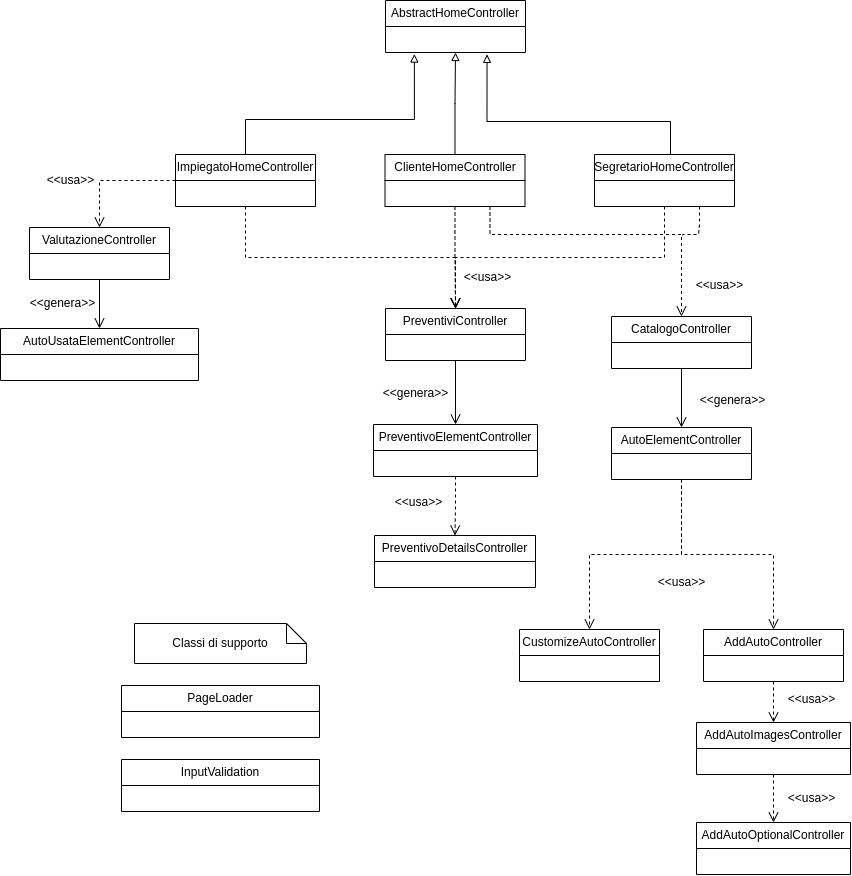

The diagram above was exported from draw.io. Its source (the exported page's mxGraphModel, read from the mxfile embedded in the PNG):
<mxGraphModel dx="1107" dy="306" grid="0" gridSize="10" guides="1" tooltips="1" connect="1" arrows="1" fold="1" page="1" pageScale="1" pageWidth="827" pageHeight="1169" math="0" shadow="0">
  <root>
    <mxCell id="0" />
    <mxCell id="1" parent="0" />
    <mxCell id="11" value="AbstractHomeController" style="swimlane;fontStyle=0;childLayout=stackLayout;horizontal=1;startSize=26;fillColor=none;horizontalStack=0;resizeParent=1;resizeParentMax=0;resizeLast=0;collapsible=1;marginBottom=0;whiteSpace=wrap;html=1;" parent="1" vertex="1">
      <mxGeometry x="356" y="313" width="140" height="52" as="geometry" />
    </mxCell>
    <mxCell id="29" style="edgeStyle=orthogonalEdgeStyle;rounded=0;orthogonalLoop=1;jettySize=auto;html=1;entryX=0.199;entryY=0.983;entryDx=0;entryDy=0;entryPerimeter=0;strokeWidth=1;endSize=6;endArrow=block;endFill=0;exitX=0.5;exitY=0;exitDx=0;exitDy=0;" parent="1" source="15" edge="1">
      <mxGeometry relative="1" as="geometry">
        <mxPoint x="384.8599999999999" y="366.558" as="targetPoint" />
        <Array as="points">
          <mxPoint x="216" y="432" />
          <mxPoint x="385" y="432" />
        </Array>
      </mxGeometry>
    </mxCell>
    <mxCell id="74" style="edgeStyle=orthogonalEdgeStyle;rounded=0;orthogonalLoop=1;jettySize=auto;html=1;entryX=0.5;entryY=0;entryDx=0;entryDy=0;dashed=1;endSize=8;endArrow=open;endFill=0;" edge="1" parent="1" source="15" target="30">
      <mxGeometry relative="1" as="geometry" />
    </mxCell>
    <mxCell id="82" style="edgeStyle=orthogonalEdgeStyle;rounded=0;orthogonalLoop=1;jettySize=auto;html=1;entryX=0.5;entryY=0;entryDx=0;entryDy=0;dashed=1;endArrow=open;endFill=0;endSize=8;exitX=0.5;exitY=1;exitDx=0;exitDy=0;" edge="1" parent="1" source="15" target="38">
      <mxGeometry relative="1" as="geometry" />
    </mxCell>
    <mxCell id="15" value="ImpiegatoHomeController" style="swimlane;fontStyle=0;childLayout=stackLayout;horizontal=1;startSize=26;fillColor=none;horizontalStack=0;resizeParent=1;resizeParentMax=0;resizeLast=0;collapsible=1;marginBottom=0;whiteSpace=wrap;html=1;" parent="1" vertex="1">
      <mxGeometry x="146" y="467" width="140" height="52" as="geometry" />
    </mxCell>
    <mxCell id="28" style="edgeStyle=orthogonalEdgeStyle;rounded=0;orthogonalLoop=1;jettySize=auto;html=1;entryX=0.5;entryY=1;entryDx=0;entryDy=0;strokeWidth=1;endArrow=block;endFill=0;endSize=6;exitX=0.5;exitY=0;exitDx=0;exitDy=0;" parent="1" edge="1" target="11" source="19">
      <mxGeometry relative="1" as="geometry">
        <mxPoint x="425" y="393" as="targetPoint" />
        <mxPoint x="425" y="470.74" as="sourcePoint" />
      </mxGeometry>
    </mxCell>
    <mxCell id="90" style="edgeStyle=orthogonalEdgeStyle;rounded=0;orthogonalLoop=1;jettySize=auto;html=1;exitX=0.75;exitY=1;exitDx=0;exitDy=0;endArrow=open;endFill=0;endSize=8;dashed=1;" edge="1" parent="1" source="19" target="50">
      <mxGeometry relative="1" as="geometry">
        <Array as="points">
          <mxPoint x="461" y="547" />
          <mxPoint x="652" y="547" />
        </Array>
      </mxGeometry>
    </mxCell>
    <mxCell id="19" value="ClienteHomeController" style="swimlane;fontStyle=0;childLayout=stackLayout;horizontal=1;startSize=26;fillColor=none;horizontalStack=0;resizeParent=1;resizeParentMax=0;resizeLast=0;collapsible=1;marginBottom=0;whiteSpace=wrap;html=1;" parent="1" vertex="1">
      <mxGeometry x="355.5" y="467" width="140" height="52" as="geometry" />
    </mxCell>
    <mxCell id="93" style="edgeStyle=orthogonalEdgeStyle;rounded=0;orthogonalLoop=1;jettySize=auto;html=1;exitX=0.75;exitY=1;exitDx=0;exitDy=0;endArrow=none;endFill=0;endSize=8;dashed=1;" edge="1" parent="1" source="23">
      <mxGeometry relative="1" as="geometry">
        <mxPoint x="653" y="549" as="targetPoint" />
        <Array as="points">
          <mxPoint x="670" y="537" />
          <mxPoint x="669" y="537" />
          <mxPoint x="669" y="547" />
          <mxPoint x="653" y="547" />
        </Array>
      </mxGeometry>
    </mxCell>
    <mxCell id="23" value="SegretarioHomeController" style="swimlane;fontStyle=0;childLayout=stackLayout;horizontal=1;startSize=26;fillColor=none;horizontalStack=0;resizeParent=1;resizeParentMax=0;resizeLast=0;collapsible=1;marginBottom=0;whiteSpace=wrap;html=1;" parent="1" vertex="1">
      <mxGeometry x="565" y="467" width="140" height="52" as="geometry" />
    </mxCell>
    <mxCell id="27" style="edgeStyle=orthogonalEdgeStyle;rounded=0;orthogonalLoop=1;jettySize=auto;html=1;entryX=0.718;entryY=0.995;entryDx=0;entryDy=0;entryPerimeter=0;strokeWidth=1;endArrow=block;endFill=0;endSize=6;exitX=0.5;exitY=0;exitDx=0;exitDy=0;" parent="1" source="23" edge="1">
      <mxGeometry relative="1" as="geometry">
        <Array as="points">
          <mxPoint x="641" y="434" />
          <mxPoint x="458" y="434" />
        </Array>
        <mxPoint x="457.52" y="366.87" as="targetPoint" />
      </mxGeometry>
    </mxCell>
    <mxCell id="76" style="edgeStyle=orthogonalEdgeStyle;rounded=0;orthogonalLoop=1;jettySize=auto;html=1;endArrow=open;endFill=0;endSize=8;" edge="1" parent="1" source="30" target="75">
      <mxGeometry relative="1" as="geometry" />
    </mxCell>
    <mxCell id="30" value="ValutazioneController&lt;br&gt;" style="swimlane;fontStyle=0;childLayout=stackLayout;horizontal=1;startSize=26;fillColor=none;horizontalStack=0;resizeParent=1;resizeParentMax=0;resizeLast=0;collapsible=1;marginBottom=0;whiteSpace=wrap;html=1;" parent="1" vertex="1">
      <mxGeometry y="540" width="140" height="52" as="geometry" />
    </mxCell>
    <mxCell id="86" style="edgeStyle=orthogonalEdgeStyle;rounded=0;orthogonalLoop=1;jettySize=auto;html=1;exitX=0.5;exitY=1;exitDx=0;exitDy=0;entryX=0.5;entryY=0;entryDx=0;entryDy=0;endArrow=open;endFill=0;endSize=8;" edge="1" parent="1" source="38" target="42">
      <mxGeometry relative="1" as="geometry" />
    </mxCell>
    <mxCell id="38" value="PreventiviController" style="swimlane;fontStyle=0;childLayout=stackLayout;horizontal=1;startSize=26;fillColor=none;horizontalStack=0;resizeParent=1;resizeParentMax=0;resizeLast=0;collapsible=1;marginBottom=0;whiteSpace=wrap;html=1;" parent="1" vertex="1">
      <mxGeometry x="356" y="621" width="140" height="52" as="geometry" />
    </mxCell>
    <mxCell id="87" style="edgeStyle=orthogonalEdgeStyle;rounded=0;orthogonalLoop=1;jettySize=auto;html=1;entryX=0.5;entryY=0;entryDx=0;entryDy=0;dashed=1;endArrow=open;endFill=0;endSize=8;" edge="1" parent="1" source="42" target="46">
      <mxGeometry relative="1" as="geometry" />
    </mxCell>
    <mxCell id="42" value="PreventivoElementController" style="swimlane;fontStyle=0;childLayout=stackLayout;horizontal=1;startSize=26;fillColor=none;horizontalStack=0;resizeParent=1;resizeParentMax=0;resizeLast=0;collapsible=1;marginBottom=0;whiteSpace=wrap;html=1;" parent="1" vertex="1">
      <mxGeometry x="344" y="737" width="164" height="52" as="geometry" />
    </mxCell>
    <mxCell id="46" value="PreventivoDetailsController" style="swimlane;fontStyle=0;childLayout=stackLayout;horizontal=1;startSize=26;fillColor=none;horizontalStack=0;resizeParent=1;resizeParentMax=0;resizeLast=0;collapsible=1;marginBottom=0;whiteSpace=wrap;html=1;" parent="1" vertex="1">
      <mxGeometry x="345" y="848" width="161" height="52" as="geometry" />
    </mxCell>
    <mxCell id="95" style="edgeStyle=orthogonalEdgeStyle;rounded=0;orthogonalLoop=1;jettySize=auto;html=1;entryX=0.5;entryY=0;entryDx=0;entryDy=0;endArrow=open;endFill=0;endSize=8;" edge="1" parent="1" source="50" target="54">
      <mxGeometry relative="1" as="geometry" />
    </mxCell>
    <mxCell id="50" value="CatalogoController" style="swimlane;fontStyle=0;childLayout=stackLayout;horizontal=1;startSize=26;fillColor=none;horizontalStack=0;resizeParent=1;resizeParentMax=0;resizeLast=0;collapsible=1;marginBottom=0;whiteSpace=wrap;html=1;" parent="1" vertex="1">
      <mxGeometry x="582" y="629" width="140" height="52" as="geometry" />
    </mxCell>
    <mxCell id="97" style="edgeStyle=orthogonalEdgeStyle;rounded=0;orthogonalLoop=1;jettySize=auto;html=1;endArrow=open;endFill=0;endSize=8;dashed=1;" edge="1" parent="1" source="54" target="58">
      <mxGeometry relative="1" as="geometry" />
    </mxCell>
    <mxCell id="100" style="edgeStyle=orthogonalEdgeStyle;rounded=0;orthogonalLoop=1;jettySize=auto;html=1;exitX=0.5;exitY=1;exitDx=0;exitDy=0;dashed=1;endArrow=open;endFill=0;endSize=8;" edge="1" parent="1" source="54" target="99">
      <mxGeometry relative="1" as="geometry" />
    </mxCell>
    <mxCell id="54" value="AutoElementController" style="swimlane;fontStyle=0;childLayout=stackLayout;horizontal=1;startSize=26;fillColor=none;horizontalStack=0;resizeParent=1;resizeParentMax=0;resizeLast=0;collapsible=1;marginBottom=0;whiteSpace=wrap;html=1;" parent="1" vertex="1">
      <mxGeometry x="582" y="740" width="140" height="52" as="geometry" />
    </mxCell>
    <mxCell id="58" value="CustomizeAutoController" style="swimlane;fontStyle=0;childLayout=stackLayout;horizontal=1;startSize=26;fillColor=none;horizontalStack=0;resizeParent=1;resizeParentMax=0;resizeLast=0;collapsible=1;marginBottom=0;whiteSpace=wrap;html=1;" parent="1" vertex="1">
      <mxGeometry x="490" y="942" width="140" height="52" as="geometry" />
    </mxCell>
    <mxCell id="102" style="edgeStyle=orthogonalEdgeStyle;rounded=0;orthogonalLoop=1;jettySize=auto;html=1;dashed=1;endArrow=open;endFill=0;endSize=8;" edge="1" parent="1" source="66" target="70">
      <mxGeometry relative="1" as="geometry" />
    </mxCell>
    <mxCell id="66" value="AddAutoImagesController" style="swimlane;fontStyle=0;childLayout=stackLayout;horizontal=1;startSize=26;fillColor=none;horizontalStack=0;resizeParent=1;resizeParentMax=0;resizeLast=0;collapsible=1;marginBottom=0;whiteSpace=wrap;html=1;" parent="1" vertex="1">
      <mxGeometry x="667" y="1035" width="154" height="52" as="geometry" />
    </mxCell>
    <mxCell id="70" value="AddAutoOptionalController" style="swimlane;fontStyle=0;childLayout=stackLayout;horizontal=1;startSize=26;fillColor=none;horizontalStack=0;resizeParent=1;resizeParentMax=0;resizeLast=0;collapsible=1;marginBottom=0;whiteSpace=wrap;html=1;" parent="1" vertex="1">
      <mxGeometry x="667" y="1135" width="154" height="52" as="geometry" />
    </mxCell>
    <mxCell id="75" value="AutoUsataElementController" style="swimlane;fontStyle=0;childLayout=stackLayout;horizontal=1;startSize=26;fillColor=none;horizontalStack=0;resizeParent=1;resizeParentMax=0;resizeLast=0;collapsible=1;marginBottom=0;whiteSpace=wrap;html=1;" vertex="1" parent="1">
      <mxGeometry x="-29" y="641" width="198" height="52" as="geometry" />
    </mxCell>
    <mxCell id="77" value="&amp;lt;&amp;lt;usa&amp;gt;&amp;gt;" style="text;html=1;align=center;verticalAlign=middle;resizable=0;points=[];autosize=1;strokeColor=none;fillColor=none;" vertex="1" parent="1">
      <mxGeometry x="8" y="480" width="65" height="26" as="geometry" />
    </mxCell>
    <mxCell id="78" value="&amp;lt;&amp;lt;genera&amp;gt;&amp;gt;" style="text;html=1;align=center;verticalAlign=middle;resizable=0;points=[];autosize=1;strokeColor=none;fillColor=none;" vertex="1" parent="1">
      <mxGeometry x="-9" y="603" width="83" height="26" as="geometry" />
    </mxCell>
    <mxCell id="79" value="InputValidation" style="swimlane;fontStyle=0;childLayout=stackLayout;horizontal=1;startSize=26;fillColor=none;horizontalStack=0;resizeParent=1;resizeParentMax=0;resizeLast=0;collapsible=1;marginBottom=0;whiteSpace=wrap;html=1;" vertex="1" parent="1">
      <mxGeometry x="92" y="1072" width="198" height="52" as="geometry" />
    </mxCell>
    <mxCell id="80" value="PageLoader" style="swimlane;fontStyle=0;childLayout=stackLayout;horizontal=1;startSize=26;fillColor=none;horizontalStack=0;resizeParent=1;resizeParentMax=0;resizeLast=0;collapsible=1;marginBottom=0;whiteSpace=wrap;html=1;" vertex="1" parent="1">
      <mxGeometry x="92" y="998" width="198" height="52" as="geometry" />
    </mxCell>
    <mxCell id="81" value="Classi di supporto" style="shape=note;size=20;whiteSpace=wrap;html=1;" vertex="1" parent="1">
      <mxGeometry x="105" y="936" width="172" height="40" as="geometry" />
    </mxCell>
    <mxCell id="83" style="edgeStyle=orthogonalEdgeStyle;rounded=0;orthogonalLoop=1;jettySize=auto;html=1;entryX=0.5;entryY=0;entryDx=0;entryDy=0;dashed=1;endArrow=open;endFill=0;endSize=8;exitX=0.5;exitY=1;exitDx=0;exitDy=0;" edge="1" parent="1" source="19" target="38">
      <mxGeometry relative="1" as="geometry">
        <mxPoint x="226" y="529.0000000000001" as="sourcePoint" />
        <mxPoint x="436" y="631" as="targetPoint" />
      </mxGeometry>
    </mxCell>
    <mxCell id="84" style="edgeStyle=orthogonalEdgeStyle;rounded=0;orthogonalLoop=1;jettySize=auto;html=1;entryX=0.5;entryY=0;entryDx=0;entryDy=0;dashed=1;endArrow=open;endFill=0;endSize=8;exitX=0.5;exitY=1;exitDx=0;exitDy=0;" edge="1" parent="1" source="23" target="38">
      <mxGeometry relative="1" as="geometry">
        <mxPoint x="226" y="529.0000000000001" as="sourcePoint" />
        <mxPoint x="436" y="631" as="targetPoint" />
      </mxGeometry>
    </mxCell>
    <mxCell id="85" value="&amp;lt;&amp;lt;usa&amp;gt;&amp;gt;" style="text;html=1;align=center;verticalAlign=middle;resizable=0;points=[];autosize=1;strokeColor=none;fillColor=none;" vertex="1" parent="1">
      <mxGeometry x="425" y="577" width="65" height="26" as="geometry" />
    </mxCell>
    <mxCell id="88" value="&amp;lt;&amp;lt;genera&amp;gt;&amp;gt;" style="text;html=1;align=center;verticalAlign=middle;resizable=0;points=[];autosize=1;strokeColor=none;fillColor=none;" vertex="1" parent="1">
      <mxGeometry x="344" y="693" width="83" height="26" as="geometry" />
    </mxCell>
    <mxCell id="89" value="&amp;lt;&amp;lt;usa&amp;gt;&amp;gt;" style="text;html=1;align=center;verticalAlign=middle;resizable=0;points=[];autosize=1;strokeColor=none;fillColor=none;" vertex="1" parent="1">
      <mxGeometry x="356" y="802" width="65" height="26" as="geometry" />
    </mxCell>
    <mxCell id="94" value="&amp;lt;&amp;lt;usa&amp;gt;&amp;gt;" style="text;html=1;align=center;verticalAlign=middle;resizable=0;points=[];autosize=1;strokeColor=none;fillColor=none;" vertex="1" parent="1">
      <mxGeometry x="657" y="585" width="65" height="26" as="geometry" />
    </mxCell>
    <mxCell id="96" value="&amp;lt;&amp;lt;genera&amp;gt;&amp;gt;" style="text;html=1;align=center;verticalAlign=middle;resizable=0;points=[];autosize=1;strokeColor=none;fillColor=none;" vertex="1" parent="1">
      <mxGeometry x="661" y="700" width="83" height="26" as="geometry" />
    </mxCell>
    <mxCell id="98" value="&amp;lt;&amp;lt;usa&amp;gt;&amp;gt;" style="text;html=1;align=center;verticalAlign=middle;resizable=0;points=[];autosize=1;strokeColor=none;fillColor=none;" vertex="1" parent="1">
      <mxGeometry x="619.5" y="882" width="65" height="26" as="geometry" />
    </mxCell>
    <mxCell id="101" style="edgeStyle=orthogonalEdgeStyle;rounded=0;orthogonalLoop=1;jettySize=auto;html=1;entryX=0.5;entryY=0;entryDx=0;entryDy=0;dashed=1;endArrow=open;endFill=0;endSize=8;" edge="1" parent="1" source="99" target="66">
      <mxGeometry relative="1" as="geometry" />
    </mxCell>
    <mxCell id="99" value="AddAutoController" style="swimlane;fontStyle=0;childLayout=stackLayout;horizontal=1;startSize=26;fillColor=none;horizontalStack=0;resizeParent=1;resizeParentMax=0;resizeLast=0;collapsible=1;marginBottom=0;whiteSpace=wrap;html=1;" vertex="1" parent="1">
      <mxGeometry x="674" y="942" width="140" height="52" as="geometry" />
    </mxCell>
    <mxCell id="103" value="&amp;lt;&amp;lt;usa&amp;gt;&amp;gt;" style="text;html=1;align=center;verticalAlign=middle;resizable=0;points=[];autosize=1;strokeColor=none;fillColor=none;" vertex="1" parent="1">
      <mxGeometry x="749" y="999" width="65" height="26" as="geometry" />
    </mxCell>
    <mxCell id="104" value="&amp;lt;&amp;lt;usa&amp;gt;&amp;gt;" style="text;html=1;align=center;verticalAlign=middle;resizable=0;points=[];autosize=1;strokeColor=none;fillColor=none;" vertex="1" parent="1">
      <mxGeometry x="749" y="1098" width="65" height="26" as="geometry" />
    </mxCell>
  </root>
</mxGraphModel>